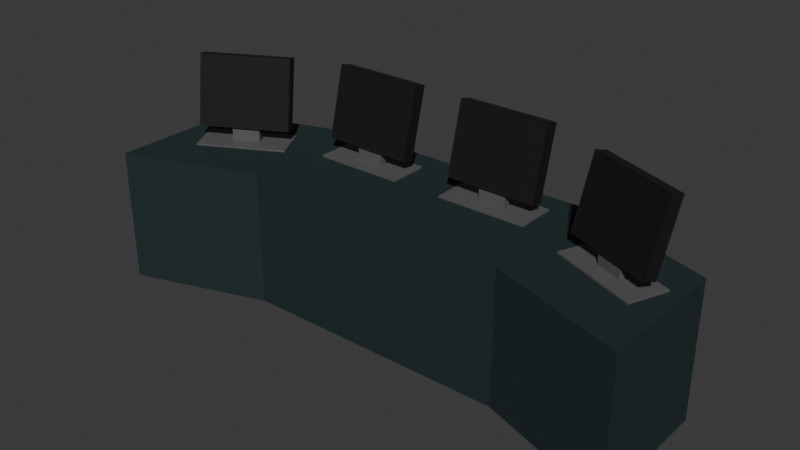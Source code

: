 # Source: TischMitMonitoren.blend  (saved by Blender 4.2.66; exported with 4.5.12 LTS)
import bpy
from mathutils import Matrix  # noqa: F401  (used for matrix-valued properties, if any)

bpy.ops.wm.read_factory_settings(use_empty=True)
scene = bpy.context.scene
scene.name = 'Scene'

# ---- collections
col_collection = bpy.data.collections.new('Collection'); scene.collection.children.link(col_collection)

# ---- materials (node trees are filled in below, after node groups)
mat_material = bpy.data.materials.new('Material')
mat_material.alpha_threshold = 0.0
mat_material.use_transparent_shadow = False
mat_material.roughness = 0.5
mat_material.line_color = (0.0, 0.0, 0.0, 1.0)
mat_material_001 = bpy.data.materials.new('Material.001')
mat_material_002 = bpy.data.materials.new('Material.002')

# ---- material node trees
mat_material.use_nodes = True; mat_material.node_tree.nodes.clear()
_N = mat_material.node_tree.nodes; _L = mat_material.node_tree.links
n0 = _N.new('ShaderNodeOutputMaterial'); n0.name = 'Material Output'; n0.location = (300, 300)
n1 = _N.new('ShaderNodeBsdfPrincipled'); n1.name = 'Principled BSDF'; n1.location = (10, 300)
n1.inputs[0].default_value = (0.01243, 0.02703, 0.02934, 1.0)
n1.inputs[2].default_value = 0.7174
n1.inputs[3].default_value = 1.45
_L.new(n1.outputs[0], n0.inputs[0])
n0.is_active_output = True
mat_material_001.use_nodes = True; mat_material_001.node_tree.nodes.clear()
_N = mat_material_001.node_tree.nodes; _L = mat_material_001.node_tree.links
n0 = _N.new('ShaderNodeBsdfPrincipled'); n0.name = 'Principled BSDF'; n0.location = (10, 300)
n0.inputs[0].default_value = (0.1053, 0.1053, 0.1053, 1.0)
n1 = _N.new('ShaderNodeOutputMaterial'); n1.name = 'Material Output'; n1.location = (300, 300)
_L.new(n0.outputs[0], n1.inputs[0])
n1.is_active_output = True
mat_material_002.use_nodes = True; mat_material_002.node_tree.nodes.clear()
_N = mat_material_002.node_tree.nodes; _L = mat_material_002.node_tree.links
n0 = _N.new('ShaderNodeBsdfPrincipled'); n0.name = 'Principled BSDF'; n0.location = (10, 300)
n0.inputs[0].default_value = (0.0, 0.0, 0.0, 1.0)
n0.inputs[2].default_value = 0.7941
n1 = _N.new('ShaderNodeOutputMaterial'); n1.name = 'Material Output'; n1.location = (300, 300)
_L.new(n0.outputs[0], n1.inputs[0])
n1.is_active_output = True

# ---- world
world_world = bpy.data.worlds.new('World'); scene.world = world_world
world_world.use_nodes = True; world_world.node_tree.nodes.clear()
_N = world_world.node_tree.nodes; _L = world_world.node_tree.links
n0 = _N.new('ShaderNodeOutputWorld'); n0.name = 'World Output'; n0.location = (300, 300)
n1 = _N.new('ShaderNodeBackground'); n1.name = 'Background'; n1.location = (10, 300)
n1.inputs[0].default_value = (0.05088, 0.05088, 0.05088, 1.0)
_L.new(n1.outputs[0], n0.inputs[0])
n0.is_active_output = True
world_world.color = (0.05088, 0.05088, 0.05088)
world_world.sun_shadow_jitter_overblur = 0.0

# ---- meshes
me_cube_001 = bpy.data.meshes.new('Cube.001')
me_cube_001.from_pydata([(1.0, 0.3234, 1.0), (1.0, 0.3234, -1.0), (1.0, -1.677, 1.0), (1.0, -1.677, -1.0), (-1.0, 1.0, 1.0), (-1.0, 1.0, -1.0), (-1.0, -1.0, 1.0), (-1.0, -1.0, -1.0), (0.0, 1.0, -1.0), (0.0, -1.0, 1.0), (0.0, -1.0, -1.0), (0.0, 1.0, 1.0)], [], [(11, 4, 6, 9), (10, 9, 6, 7), (7, 6, 4, 5), (8, 1, 3, 10), (1, 0, 2, 3), (8, 11, 0, 1), (5, 4, 11, 8), (5, 8, 10, 7), (3, 2, 9, 10), (0, 11, 9, 2)])
_uv = me_cube_001.uv_layers.new(name='UVMap')
_uv.uv.foreach_set('vector', [0.75, 0.5, 0.875, 0.5, 0.875, 0.75, 0.75, 0.75, 0.375, 0.875, 0.625, 0.875, 0.625, 1.0, 0.375, 1.0, 0.375, 0.0, 0.625, 0.0, 0.625, 0.25, 0.375, 0.25, 0.25, 0.5, 0.375, 0.5, 0.375, 0.75, 0.25, 0.75, 0.375, 0.5, 0.625, 0.5, 0.625, 0.75, 0.375, 0.75, 0.375, 0.375, 0.625, 0.375, 0.625, 0.5, 0.375, 0.5, 0.375, 0.25, 0.625, 0.25, 0.625, 0.375, 0.375, 0.375, 0.125, 0.5, 0.25, 0.5, 0.25, 0.75, 0.125, 0.75, 0.375, 0.75, 0.625, 0.75, 0.625, 0.875, 0.375, 0.875, 0.625, 0.5, 0.75, 0.5, 0.75, 0.75, 0.625, 0.75])
me_cube_001.materials.append(mat_material)
me_cube_001.use_mirror_vertex_groups = False
me_cube_001.update()
me_cube_002 = bpy.data.meshes.new('Cube.002')
me_cube_002.from_pydata([(1.0, 0.3234, 1.0), (1.0, 0.3234, -1.0), (1.0, -1.677, 1.0), (1.0, -1.677, -1.0), (-1.0, 1.0, 1.0), (-1.0, 1.0, -1.0), (-1.0, -1.0, 1.0), (-1.0, -1.0, -1.0), (0.0, 1.0, -1.0), (0.0, -1.0, 1.0), (0.0, -1.0, -1.0), (0.0, 1.0, 1.0)], [], [(11, 4, 6, 9), (10, 9, 6, 7), (7, 6, 4, 5), (8, 1, 3, 10), (1, 0, 2, 3), (8, 11, 0, 1), (5, 4, 11, 8), (5, 8, 10, 7), (3, 2, 9, 10), (0, 11, 9, 2)])
_uv = me_cube_002.uv_layers.new(name='UVMap')
_uv.uv.foreach_set('vector', [0.75, 0.5, 0.875, 0.5, 0.875, 0.75, 0.75, 0.75, 0.375, 0.875, 0.625, 0.875, 0.625, 1.0, 0.375, 1.0, 0.375, 0.0, 0.625, 0.0, 0.625, 0.25, 0.375, 0.25, 0.25, 0.5, 0.375, 0.5, 0.375, 0.75, 0.25, 0.75, 0.375, 0.5, 0.625, 0.5, 0.625, 0.75, 0.375, 0.75, 0.375, 0.375, 0.625, 0.375, 0.625, 0.5, 0.375, 0.5, 0.375, 0.25, 0.625, 0.25, 0.625, 0.375, 0.375, 0.375, 0.125, 0.5, 0.25, 0.5, 0.25, 0.75, 0.125, 0.75, 0.375, 0.75, 0.625, 0.75, 0.625, 0.875, 0.375, 0.875, 0.625, 0.5, 0.75, 0.5, 0.75, 0.75, 0.625, 0.75])
me_cube_002.materials.append(mat_material)
me_cube_002.use_mirror_vertex_groups = False
me_cube_002.update()
me_plane = bpy.data.meshes.new('Plane')
me_plane.from_pydata([(-1.0, -1.0, 0.0), (1.0, -1.0, 0.0), (-1.0, 1.0, 0.0), (1.0, 1.0, 0.0), (-1.0, -1.0, 0.03587), (1.0, -1.0, 0.03587), (-1.0, 1.0, 0.03587), (1.0, 1.0, 0.03587)], [], [(0, 2, 3, 1), (4, 5, 7, 6), (1, 3, 7, 5), (2, 0, 4, 6), (3, 2, 6, 7), (0, 1, 5, 4)])
_uv = me_plane.uv_layers.new(name='UVMap')
_uv.uv.foreach_set('vector', [0.0, 0.0, 0.0, 1.0, 1.0, 1.0, 1.0, 0.0, 0.0, 0.0, 1.0, 0.0, 1.0, 1.0, 0.0, 1.0, 1.0, 0.0, 1.0, 1.0, 1.0, 1.0, 1.0, 0.0, 0.0, 1.0, 0.0, 0.0, 0.0, 0.0, 0.0, 1.0, 1.0, 1.0, 0.0, 1.0, 0.0, 1.0, 1.0, 1.0, 0.0, 0.0, 1.0, 0.0, 1.0, 0.0, 0.0, 0.0])
me_plane.materials.append(mat_material_001)
me_plane.update()
me_cube_003 = bpy.data.meshes.new('Cube.003')
me_cube_003.from_pydata([(-1.0, -1.0, -1.0), (-1.0, -1.0, 1.0), (-1.0, 1.0, -1.0), (-1.0, 1.0, 1.0), (1.0, -1.0, -1.0), (1.0, -1.0, 1.0), (1.0, 1.0, -1.0), (1.0, 1.0, 1.0)], [], [(0, 1, 3, 2), (2, 3, 7, 6), (6, 7, 5, 4), (4, 5, 1, 0), (2, 6, 4, 0), (7, 3, 1, 5)])
_uv = me_cube_003.uv_layers.new(name='UVMap')
_uv.uv.foreach_set('vector', [0.375, 0.0, 0.625, 0.0, 0.625, 0.25, 0.375, 0.25, 0.375, 0.25, 0.625, 0.25, 0.625, 0.5, 0.375, 0.5, 0.375, 0.5, 0.625, 0.5, 0.625, 0.75, 0.375, 0.75, 0.375, 0.75, 0.625, 0.75, 0.625, 1.0, 0.375, 1.0, 0.125, 0.5, 0.375, 0.5, 0.375, 0.75, 0.125, 0.75, 0.625, 0.5, 0.875, 0.5, 0.875, 0.75, 0.625, 0.75])
me_cube_003.materials.append(mat_material_001)
me_cube_003.update()
me_cube_004 = bpy.data.meshes.new('Cube.004')
me_cube_004.from_pydata([(-1.0, 1.0, -1.0), (-1.0, 1.0, 1.0), (1.0, 1.0, -1.0), (1.0, 1.0, 1.0), (-0.9789, -0.9356, -0.9789), (-0.9789, -0.9356, 0.9789), (0.9789, -0.9356, 0.9789), (0.9789, -0.9356, -0.9789), (-1.0, -1.0, -1.0), (-1.0, -1.0, 1.0), (1.0, -1.0, 1.0), (1.0, -1.0, -1.0)], [], [(8, 9, 1, 0), (0, 1, 3, 2), (2, 3, 10, 11), (0, 2, 11, 8), (3, 1, 9, 10), (4, 5, 9, 8), (6, 7, 11, 10), (7, 4, 8, 11), (5, 6, 10, 9), (4, 7, 6, 5)])
_uv = me_cube_004.uv_layers.new(name='UVMap')
_uv.uv.foreach_set('vector', [0.375, 0.0, 0.625, 0.0, 0.625, 0.25, 0.375, 0.25, 0.375, 0.25, 0.625, 0.25, 0.625, 0.5, 0.375, 0.5, 0.375, 0.5, 0.625, 0.5, 0.625, 0.75, 0.375, 0.75, 0.125, 0.5, 0.375, 0.5, 0.375, 0.75, 0.125, 0.75, 0.625, 0.5, 0.875, 0.5, 0.875, 0.75, 0.625, 0.75, 0.1346, 0.75, 0.8654, 0.75, 0.875, 0.75, 0.125, 0.75, 0.6241, 0.75, 0.3759, 0.75, 0.375, 0.75, 0.625, 0.75, 0.3759, 0.75, 0.1346, 0.75, 0.125, 0.75, 0.375, 0.75, 0.8654, 0.75, 0.6241, 0.75, 0.625, 0.75, 0.875, 0.75, 0.1346, 0.75, 0.3759, 0.75, 0.6241, 0.75, 0.8654, 0.75])
me_cube_004.materials.append(mat_material_002)
me_cube_004.update()
me_plane_001 = bpy.data.meshes.new('Plane.001')
me_plane_001.from_pydata([(-1.0, -1.0, 0.0), (1.0, -1.0, 0.0), (-1.0, 1.0, 0.0), (1.0, 1.0, 0.0), (-1.0, -1.0, 0.03587), (1.0, -1.0, 0.03587), (-1.0, 1.0, 0.03587), (1.0, 1.0, 0.03587)], [], [(0, 2, 3, 1), (4, 5, 7, 6), (1, 3, 7, 5), (2, 0, 4, 6), (3, 2, 6, 7), (0, 1, 5, 4)])
_uv = me_plane_001.uv_layers.new(name='UVMap')
_uv.uv.foreach_set('vector', [0.0, 0.0, 0.0, 1.0, 1.0, 1.0, 1.0, 0.0, 0.0, 0.0, 1.0, 0.0, 1.0, 1.0, 0.0, 1.0, 1.0, 0.0, 1.0, 1.0, 1.0, 1.0, 1.0, 0.0, 0.0, 1.0, 0.0, 0.0, 0.0, 0.0, 0.0, 1.0, 1.0, 1.0, 0.0, 1.0, 0.0, 1.0, 1.0, 1.0, 0.0, 0.0, 1.0, 0.0, 1.0, 0.0, 0.0, 0.0])
me_plane_001.materials.append(mat_material_001)
me_plane_001.update()
me_cube_005 = bpy.data.meshes.new('Cube.005')
me_cube_005.from_pydata([(-1.0, -1.0, -1.0), (-1.0, -1.0, 1.0), (-1.0, 1.0, -1.0), (-1.0, 1.0, 1.0), (1.0, -1.0, -1.0), (1.0, -1.0, 1.0), (1.0, 1.0, -1.0), (1.0, 1.0, 1.0)], [], [(0, 1, 3, 2), (2, 3, 7, 6), (6, 7, 5, 4), (4, 5, 1, 0), (2, 6, 4, 0), (7, 3, 1, 5)])
_uv = me_cube_005.uv_layers.new(name='UVMap')
_uv.uv.foreach_set('vector', [0.375, 0.0, 0.625, 0.0, 0.625, 0.25, 0.375, 0.25, 0.375, 0.25, 0.625, 0.25, 0.625, 0.5, 0.375, 0.5, 0.375, 0.5, 0.625, 0.5, 0.625, 0.75, 0.375, 0.75, 0.375, 0.75, 0.625, 0.75, 0.625, 1.0, 0.375, 1.0, 0.125, 0.5, 0.375, 0.5, 0.375, 0.75, 0.125, 0.75, 0.625, 0.5, 0.875, 0.5, 0.875, 0.75, 0.625, 0.75])
me_cube_005.materials.append(mat_material_001)
me_cube_005.update()
me_cube_006 = bpy.data.meshes.new('Cube.006')
me_cube_006.from_pydata([(-1.0, 1.0, -1.0), (-1.0, 1.0, 1.0), (1.0, 1.0, -1.0), (1.0, 1.0, 1.0), (-0.9789, -0.9356, -0.9789), (-0.9789, -0.9356, 0.9789), (0.9789, -0.9356, 0.9789), (0.9789, -0.9356, -0.9789), (-1.0, -1.0, -1.0), (-1.0, -1.0, 1.0), (1.0, -1.0, 1.0), (1.0, -1.0, -1.0)], [], [(8, 9, 1, 0), (0, 1, 3, 2), (2, 3, 10, 11), (0, 2, 11, 8), (3, 1, 9, 10), (4, 5, 9, 8), (6, 7, 11, 10), (7, 4, 8, 11), (5, 6, 10, 9), (4, 7, 6, 5)])
_uv = me_cube_006.uv_layers.new(name='UVMap')
_uv.uv.foreach_set('vector', [0.375, 0.0, 0.625, 0.0, 0.625, 0.25, 0.375, 0.25, 0.375, 0.25, 0.625, 0.25, 0.625, 0.5, 0.375, 0.5, 0.375, 0.5, 0.625, 0.5, 0.625, 0.75, 0.375, 0.75, 0.125, 0.5, 0.375, 0.5, 0.375, 0.75, 0.125, 0.75, 0.625, 0.5, 0.875, 0.5, 0.875, 0.75, 0.625, 0.75, 0.1346, 0.75, 0.8654, 0.75, 0.875, 0.75, 0.125, 0.75, 0.6241, 0.75, 0.3759, 0.75, 0.375, 0.75, 0.625, 0.75, 0.3759, 0.75, 0.1346, 0.75, 0.125, 0.75, 0.375, 0.75, 0.8654, 0.75, 0.6241, 0.75, 0.625, 0.75, 0.875, 0.75, 0.1346, 0.75, 0.3759, 0.75, 0.6241, 0.75, 0.8654, 0.75])
me_cube_006.materials.append(mat_material_002)
me_cube_006.update()
me_plane_002 = bpy.data.meshes.new('Plane.002')
me_plane_002.from_pydata([(-1.0, -1.0, 0.0), (1.0, -1.0, 0.0), (-1.0, 1.0, 0.0), (1.0, 1.0, 0.0), (-1.0, -1.0, 0.03587), (1.0, -1.0, 0.03587), (-1.0, 1.0, 0.03587), (1.0, 1.0, 0.03587)], [], [(0, 2, 3, 1), (4, 5, 7, 6), (1, 3, 7, 5), (2, 0, 4, 6), (3, 2, 6, 7), (0, 1, 5, 4)])
_uv = me_plane_002.uv_layers.new(name='UVMap')
_uv.uv.foreach_set('vector', [0.0, 0.0, 0.0, 1.0, 1.0, 1.0, 1.0, 0.0, 0.0, 0.0, 1.0, 0.0, 1.0, 1.0, 0.0, 1.0, 1.0, 0.0, 1.0, 1.0, 1.0, 1.0, 1.0, 0.0, 0.0, 1.0, 0.0, 0.0, 0.0, 0.0, 0.0, 1.0, 1.0, 1.0, 0.0, 1.0, 0.0, 1.0, 1.0, 1.0, 0.0, 0.0, 1.0, 0.0, 1.0, 0.0, 0.0, 0.0])
me_plane_002.materials.append(mat_material_001)
me_plane_002.update()
me_cube_007 = bpy.data.meshes.new('Cube.007')
me_cube_007.from_pydata([(-1.0, -1.0, -1.0), (-1.0, -1.0, 1.0), (-1.0, 1.0, -1.0), (-1.0, 1.0, 1.0), (1.0, -1.0, -1.0), (1.0, -1.0, 1.0), (1.0, 1.0, -1.0), (1.0, 1.0, 1.0)], [], [(0, 1, 3, 2), (2, 3, 7, 6), (6, 7, 5, 4), (4, 5, 1, 0), (2, 6, 4, 0), (7, 3, 1, 5)])
_uv = me_cube_007.uv_layers.new(name='UVMap')
_uv.uv.foreach_set('vector', [0.375, 0.0, 0.625, 0.0, 0.625, 0.25, 0.375, 0.25, 0.375, 0.25, 0.625, 0.25, 0.625, 0.5, 0.375, 0.5, 0.375, 0.5, 0.625, 0.5, 0.625, 0.75, 0.375, 0.75, 0.375, 0.75, 0.625, 0.75, 0.625, 1.0, 0.375, 1.0, 0.125, 0.5, 0.375, 0.5, 0.375, 0.75, 0.125, 0.75, 0.625, 0.5, 0.875, 0.5, 0.875, 0.75, 0.625, 0.75])
me_cube_007.materials.append(mat_material_001)
me_cube_007.update()
me_cube_008 = bpy.data.meshes.new('Cube.008')
me_cube_008.from_pydata([(-1.0, 1.0, -1.0), (-1.0, 1.0, 1.0), (1.0, 1.0, -1.0), (1.0, 1.0, 1.0), (-0.9789, -0.9356, -0.9789), (-0.9789, -0.9356, 0.9789), (0.9789, -0.9356, 0.9789), (0.9789, -0.9356, -0.9789), (-1.0, -1.0, -1.0), (-1.0, -1.0, 1.0), (1.0, -1.0, 1.0), (1.0, -1.0, -1.0)], [], [(8, 9, 1, 0), (0, 1, 3, 2), (2, 3, 10, 11), (0, 2, 11, 8), (3, 1, 9, 10), (4, 5, 9, 8), (6, 7, 11, 10), (7, 4, 8, 11), (5, 6, 10, 9), (4, 7, 6, 5)])
_uv = me_cube_008.uv_layers.new(name='UVMap')
_uv.uv.foreach_set('vector', [0.375, 0.0, 0.625, 0.0, 0.625, 0.25, 0.375, 0.25, 0.375, 0.25, 0.625, 0.25, 0.625, 0.5, 0.375, 0.5, 0.375, 0.5, 0.625, 0.5, 0.625, 0.75, 0.375, 0.75, 0.125, 0.5, 0.375, 0.5, 0.375, 0.75, 0.125, 0.75, 0.625, 0.5, 0.875, 0.5, 0.875, 0.75, 0.625, 0.75, 0.1346, 0.75, 0.8654, 0.75, 0.875, 0.75, 0.125, 0.75, 0.6241, 0.75, 0.3759, 0.75, 0.375, 0.75, 0.625, 0.75, 0.3759, 0.75, 0.1346, 0.75, 0.125, 0.75, 0.375, 0.75, 0.8654, 0.75, 0.6241, 0.75, 0.625, 0.75, 0.875, 0.75, 0.1346, 0.75, 0.3759, 0.75, 0.6241, 0.75, 0.8654, 0.75])
me_cube_008.materials.append(mat_material_002)
me_cube_008.update()
me_plane_003 = bpy.data.meshes.new('Plane.003')
me_plane_003.from_pydata([(-1.0, -1.0, 0.0), (1.0, -1.0, 0.0), (-1.0, 1.0, 0.0), (1.0, 1.0, 0.0), (-1.0, -1.0, 0.03587), (1.0, -1.0, 0.03587), (-1.0, 1.0, 0.03587), (1.0, 1.0, 0.03587)], [], [(0, 2, 3, 1), (4, 5, 7, 6), (1, 3, 7, 5), (2, 0, 4, 6), (3, 2, 6, 7), (0, 1, 5, 4)])
_uv = me_plane_003.uv_layers.new(name='UVMap')
_uv.uv.foreach_set('vector', [0.0, 0.0, 0.0, 1.0, 1.0, 1.0, 1.0, 0.0, 0.0, 0.0, 1.0, 0.0, 1.0, 1.0, 0.0, 1.0, 1.0, 0.0, 1.0, 1.0, 1.0, 1.0, 1.0, 0.0, 0.0, 1.0, 0.0, 0.0, 0.0, 0.0, 0.0, 1.0, 1.0, 1.0, 0.0, 1.0, 0.0, 1.0, 1.0, 1.0, 0.0, 0.0, 1.0, 0.0, 1.0, 0.0, 0.0, 0.0])
me_plane_003.materials.append(mat_material_001)
me_plane_003.update()
me_cube_009 = bpy.data.meshes.new('Cube.009')
me_cube_009.from_pydata([(-1.0, -1.0, -1.0), (-1.0, -1.0, 1.0), (-1.0, 1.0, -1.0), (-1.0, 1.0, 1.0), (1.0, -1.0, -1.0), (1.0, -1.0, 1.0), (1.0, 1.0, -1.0), (1.0, 1.0, 1.0)], [], [(0, 1, 3, 2), (2, 3, 7, 6), (6, 7, 5, 4), (4, 5, 1, 0), (2, 6, 4, 0), (7, 3, 1, 5)])
_uv = me_cube_009.uv_layers.new(name='UVMap')
_uv.uv.foreach_set('vector', [0.375, 0.0, 0.625, 0.0, 0.625, 0.25, 0.375, 0.25, 0.375, 0.25, 0.625, 0.25, 0.625, 0.5, 0.375, 0.5, 0.375, 0.5, 0.625, 0.5, 0.625, 0.75, 0.375, 0.75, 0.375, 0.75, 0.625, 0.75, 0.625, 1.0, 0.375, 1.0, 0.125, 0.5, 0.375, 0.5, 0.375, 0.75, 0.125, 0.75, 0.625, 0.5, 0.875, 0.5, 0.875, 0.75, 0.625, 0.75])
me_cube_009.materials.append(mat_material_001)
me_cube_009.update()
me_cube_010 = bpy.data.meshes.new('Cube.010')
me_cube_010.from_pydata([(-1.0, 1.0, -1.0), (-1.0, 1.0, 1.0), (1.0, 1.0, -1.0), (1.0, 1.0, 1.0), (-0.9789, -0.9356, -0.9789), (-0.9789, -0.9356, 0.9789), (0.9789, -0.9356, 0.9789), (0.9789, -0.9356, -0.9789), (-1.0, -1.0, -1.0), (-1.0, -1.0, 1.0), (1.0, -1.0, 1.0), (1.0, -1.0, -1.0)], [], [(8, 9, 1, 0), (0, 1, 3, 2), (2, 3, 10, 11), (0, 2, 11, 8), (3, 1, 9, 10), (4, 5, 9, 8), (6, 7, 11, 10), (7, 4, 8, 11), (5, 6, 10, 9), (4, 7, 6, 5)])
_uv = me_cube_010.uv_layers.new(name='UVMap')
_uv.uv.foreach_set('vector', [0.375, 0.0, 0.625, 0.0, 0.625, 0.25, 0.375, 0.25, 0.375, 0.25, 0.625, 0.25, 0.625, 0.5, 0.375, 0.5, 0.375, 0.5, 0.625, 0.5, 0.625, 0.75, 0.375, 0.75, 0.125, 0.5, 0.375, 0.5, 0.375, 0.75, 0.125, 0.75, 0.625, 0.5, 0.875, 0.5, 0.875, 0.75, 0.625, 0.75, 0.1346, 0.75, 0.8654, 0.75, 0.875, 0.75, 0.125, 0.75, 0.6241, 0.75, 0.3759, 0.75, 0.375, 0.75, 0.625, 0.75, 0.3759, 0.75, 0.1346, 0.75, 0.125, 0.75, 0.375, 0.75, 0.8654, 0.75, 0.6241, 0.75, 0.625, 0.75, 0.875, 0.75, 0.1346, 0.75, 0.3759, 0.75, 0.6241, 0.75, 0.8654, 0.75])
me_cube_010.materials.append(mat_material_002)
me_cube_010.update()

# ---- objects
ob_cube_001 = bpy.data.objects.new('Cube.001', me_cube_001)
ob_cube_002 = bpy.data.objects.new('Cube.002', me_cube_002)
ob_plane = bpy.data.objects.new('Plane', me_plane)
ob_cube = bpy.data.objects.new('Cube', me_cube_003)
ob_cube_003 = bpy.data.objects.new('Cube.003', me_cube_004)
ob_plane_001 = bpy.data.objects.new('Plane.001', me_plane_001)
ob_cube_004 = bpy.data.objects.new('Cube.004', me_cube_005)
ob_cube_005 = bpy.data.objects.new('Cube.005', me_cube_006)
ob_plane_002 = bpy.data.objects.new('Plane.002', me_plane_002)
ob_cube_006 = bpy.data.objects.new('Cube.006', me_cube_007)
ob_cube_007 = bpy.data.objects.new('Cube.007', me_cube_008)
ob_plane_003 = bpy.data.objects.new('Plane.003', me_plane_003)
ob_cube_008 = bpy.data.objects.new('Cube.008', me_cube_009)
ob_cube_009 = bpy.data.objects.new('Cube.009', me_cube_010)

# ---- transforms, parenting, visibility, modifiers, constraints
ob_cube_001.location = (3.0, 0.0, 0.0)
ob_cube_001.scale = (3.0, 1.5, 1.5)
ob_cube_001.lock_rotations_4d = False
ob_cube_001.empty_display_type = 'ARROWS'
ob_cube_001.lineart.crease_threshold = 0.0
ob_cube_002.location = (-3.0, 0.0, 0.0)
ob_cube_002.rotation_euler = (-0.0, -3.142, -0.0)
ob_cube_002.scale = (3.0, 1.5, 1.5)
ob_cube_002.lock_rotations_4d = False
ob_cube_002.empty_display_type = 'ARROWS'
ob_cube_002.lineart.crease_threshold = 0.0
ob_plane.location = (-1.614, 0.5036, 1.5)
ob_plane.scale = (1.0, 0.4449, 1.0)
ob_cube.location = (-1.588, 0.4842, 1.679)
ob_cube.scale = (0.305, 0.07717, 0.1831)
ob_cube_003.location = (-1.603, 0.6579, 2.59)
ob_cube_003.rotation_euler = (-0.2429, -0.0, 0.0)
ob_cube_003.scale = (1.009, 0.1385, 0.7899)
ob_plane_001.location = (1.512, 0.5036, 1.5)
ob_plane_001.scale = (1.0, 0.4449, 1.0)
ob_cube_004.location = (1.537, 0.4842, 1.679)
ob_cube_004.scale = (0.305, 0.07717, 0.1831)
ob_cube_005.location = (1.522, 0.6579, 2.59)
ob_cube_005.rotation_euler = (-0.2429, -0.0, 0.0)
ob_cube_005.scale = (1.009, 0.1385, 0.7899)
ob_plane_002.location = (4.645, -0.366, 1.5)
ob_plane_002.rotation_euler = (0.0, -0.0, -0.3866)
ob_plane_002.scale = (1.0, 0.4449, 1.0)
ob_cube_006.location = (4.662, -0.3937, 1.679)
ob_cube_006.rotation_euler = (0.0, -0.0, -0.3866)
ob_cube_006.scale = (0.305, 0.07717, 0.1831)
ob_cube_007.location = (4.714, -0.2272, 2.59)
ob_cube_007.rotation_euler = (-0.2429, -0.0, -0.3866)
ob_cube_007.scale = (1.009, 0.1385, 0.7899)
ob_plane_003.location = (-4.487, -0.3744, 1.5)
ob_plane_003.rotation_euler = (0.0, -0.0, 0.4893)
ob_plane_003.scale = (1.0, 0.4449, 1.0)
ob_cube_008.location = (-4.455, -0.3794, 1.679)
ob_cube_008.rotation_euler = (0.0, -0.0, 0.4893)
ob_cube_008.scale = (0.305, 0.07717, 0.1831)
ob_cube_009.location = (-4.55, -0.2331, 2.59)
ob_cube_009.rotation_euler = (-0.2429, -0.0, 0.4893)
ob_cube_009.scale = (1.009, 0.1385, 0.7899)

# ---- collection membership
col_collection.objects.link(ob_cube_001)
col_collection.objects.link(ob_cube_002)
col_collection.objects.link(ob_plane)
col_collection.objects.link(ob_cube)
col_collection.objects.link(ob_cube_003)
col_collection.objects.link(ob_plane_001)
col_collection.objects.link(ob_cube_004)
col_collection.objects.link(ob_cube_005)
col_collection.objects.link(ob_plane_002)
col_collection.objects.link(ob_cube_006)
col_collection.objects.link(ob_cube_007)
col_collection.objects.link(ob_plane_003)
col_collection.objects.link(ob_cube_008)
col_collection.objects.link(ob_cube_009)

# ---- scene / render settings (as saved in the file)
scene.frame_start = 1; scene.frame_end = 250; scene.frame_set(1)
scene.render.engine = 'BLENDER_EEVEE_NEXT'
bpy.context.view_layer.update()

# ---- added for rendering (the .blend has no active camera and no usable light): camera, sun
cam_auto = bpy.data.cameras.new('AutoCamera')
cam_auto.lens = 50.0
cam_auto.sensor_width = 36.0
cam_auto.clip_end = 1000.0
ob_auto_camera = bpy.data.objects.new('AutoCamera', cam_auto)
scene.collection.objects.link(ob_auto_camera)
ob_auto_camera.location = (12.5515, -15.5692, 10.9863)
ob_auto_camera.rotation_euler = (1.09748, -7.21219e-08, 0.694738)
scene.camera = ob_auto_camera
light_auto_sun = bpy.data.lights.new('AutoSun', 'SUN')
light_auto_sun.energy = 3.0
light_auto_sun.angle = 0.0523599
ob_auto_sun = bpy.data.objects.new('AutoSun', light_auto_sun)
scene.collection.objects.link(ob_auto_sun)
ob_auto_sun.rotation_euler = (0.872665, 0.174533, 0.523599)
bpy.context.view_layer.update()
